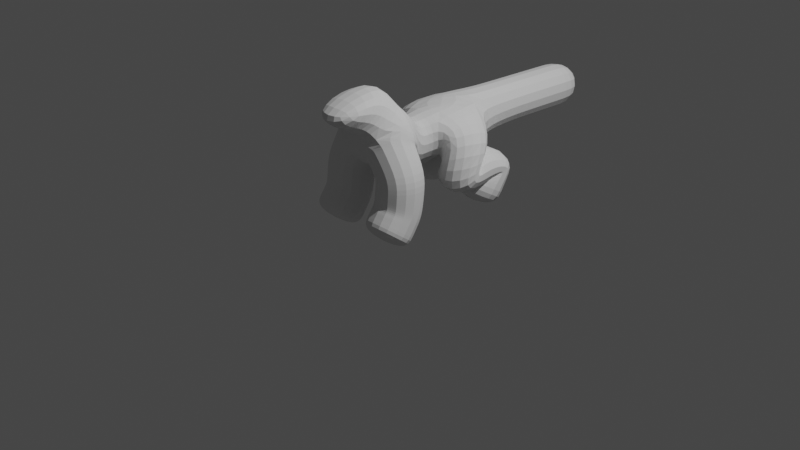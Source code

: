 # Source: Monster_Course.blend  (saved by Blender 2.90.8; exported with 4.5.12 LTS)
import bpy
from mathutils import Matrix  # noqa: F401  (used for matrix-valued properties, if any)

bpy.ops.wm.read_factory_settings(use_empty=True)
scene = bpy.context.scene
scene.name = 'Scene'

# ---- collections
col_collection = bpy.data.collections.new('Collection'); scene.collection.children.link(col_collection)

# ---- world
world_world = bpy.data.worlds.new('World'); scene.world = world_world
world_world.use_nodes = True; world_world.node_tree.nodes.clear()
_N = world_world.node_tree.nodes; _L = world_world.node_tree.links
n0 = _N.new('ShaderNodeOutputWorld'); n0.name = 'World Output'; n0.location = (300, 300)
n1 = _N.new('ShaderNodeBackground'); n1.name = 'Background'; n1.location = (10, 300)
n1.inputs[0].default_value = (0.05088, 0.05088, 0.05088, 1.0)
_L.new(n1.outputs[0], n0.inputs[0])
n0.is_active_output = True
world_world.color = (0.05088, 0.05088, 0.05088)
world_world.use_sun_shadow = False
world_world.sun_shadow_jitter_overblur = 0.0

# ---- cameras
cam_camera = bpy.data.cameras.new('Camera')
cam_camera.clip_end = 100.0
cam_camera.ortho_scale = 7.314

# ---- lights
light_light = bpy.data.lights.new('Light', 'POINT')
light_light.transmission_factor = 0.0
light_light.energy = 1000.0
light_light.shadow_soft_size = 0.1
light_light.shadow_maximum_resolution = 0.006
light_light.use_absolute_resolution = True

# ---- meshes
me_plane = bpy.data.meshes.new('Plane')
me_plane.from_pydata([(1.374e-16, -0.2893, 1.097), (0.2597, -0.3235, 0.8919), (2.853e-17, 0.5699, 0.9254), (0.411, 0.557, 0.7383), (-0.009613, 0.05481, 0.7917), (0.3909, 0.9584, 0.4858), (0.3909, 0.6767, 0.1016), (0.3499, -0.3424, 0.3389), (0.3499, -0.5483, 0.06176), (0.04112, -0.9063, 1.211), (2.143e-16, -0.6441, 1.616), (0.3499, -0.3053, 0.6884), (0.3499, -0.4398, 0.1969), (0.3499, -0.3238, 0.5136), (0.3499, -0.3984, 0.2612), (0.3909, 0.7927, 0.3475), (0.3909, 0.3452, 0.4362), (0.3894, 0.6626, 0.5203), (2.171e-17, 1.355, 0.8947), (2.584e-17, 0.898, 0.9133), (1.447e-17, 2.615, 0.8621)], [(4, 0), (3, 2), (2, 4), (15, 5), (13, 7), (12, 8), (0, 10), (10, 9), (1, 11), (14, 12), (11, 13), (7, 14), (6, 15), (17, 16), (5, 17), (16, 3), (19, 18), (2, 19), (18, 20), (0, 1)], [])
_uv = me_plane.uv_layers.new(name='UVMap')
_uv.uv.foreach_set('vector', [])
me_plane.use_remesh_fix_poles = True
me_plane.use_remesh_preserve_attributes = False
me_plane.use_mirror_vertex_groups = False
me_plane.update()

# ---- objects
ob_light = bpy.data.objects.new('Light', light_light)
ob_camera = bpy.data.objects.new('Camera', cam_camera)
ob_empty = bpy.data.objects.new('Empty', None)
ob_plane = bpy.data.objects.new('Plane', me_plane)

# ---- transforms, parenting, visibility, modifiers, constraints
ob_light.location = (4.076, 1.005, 5.904)
ob_light.rotation_euler = (0.6503, 0.05522, 1.866)
ob_light.lock_rotations_4d = False
ob_light.empty_display_type = 'ARROWS'
ob_light.color = (0.0, 0.0, 0.0, 0.0)
ob_light.lineart.crease_threshold = 0.0
ob_camera.location = (7.359, -6.926, 4.958)
ob_camera.rotation_euler = (1.109, 0.0, 0.8149)
ob_camera.lock_rotations_4d = False
ob_camera.empty_display_type = 'ARROWS'
ob_camera.color = (0.0, 0.0, 0.0, 0.0)
ob_camera.display_type = 'WIRE'
ob_camera.lineart.crease_threshold = 0.0
ob_empty.location = (7.143e-16, -3.086, -0.771)
ob_empty.rotation_euler = (1.571, -0.0, 1.571)
ob_empty.empty_display_type = 'IMAGE'
ob_empty.empty_display_size = 5.0
ob_empty.empty_image_offset = (0.2932, 0.1058)
ob_empty.show_empty_image_perspective = False
ob_empty.use_empty_image_alpha = True
ob_empty.color = (1.0, 1.0, 1.0, 0.5)
ob_empty.lineart.crease_threshold = 0.0
ob_plane.location = (0.0, 0.0, 0.0)
ob_plane.lineart.crease_threshold = 0.0
_m = ob_plane.modifiers.new('Mirror', 'MIRROR')
_m = ob_plane.modifiers.new('Skin', 'SKIN')
_m = ob_plane.modifiers.new('Subdivision', 'SUBSURF')
_m.uv_smooth = 'PRESERVE_CORNERS'
_m.show_only_control_edges = False

# ---- collection membership
col_collection.objects.link(ob_light)
col_collection.objects.link(ob_camera)
col_collection.objects.link(ob_empty)
col_collection.objects.link(ob_plane)

# ---- scene / render settings (as saved in the file)
scene.camera = ob_camera
scene.frame_start = 1; scene.frame_end = 250; scene.frame_set(5)
scene.render.engine = 'BLENDER_EEVEE_NEXT'
scene.cycles.use_denoising = False
scene.cycles.samples = 128
scene.cycles.sampling_pattern = 'TABULATED_SOBOL'
scene.cycles.use_adaptive_sampling = False
scene.cycles.use_light_tree = False
scene.view_settings.view_transform = 'Filmic'
bpy.context.view_layer.update()
